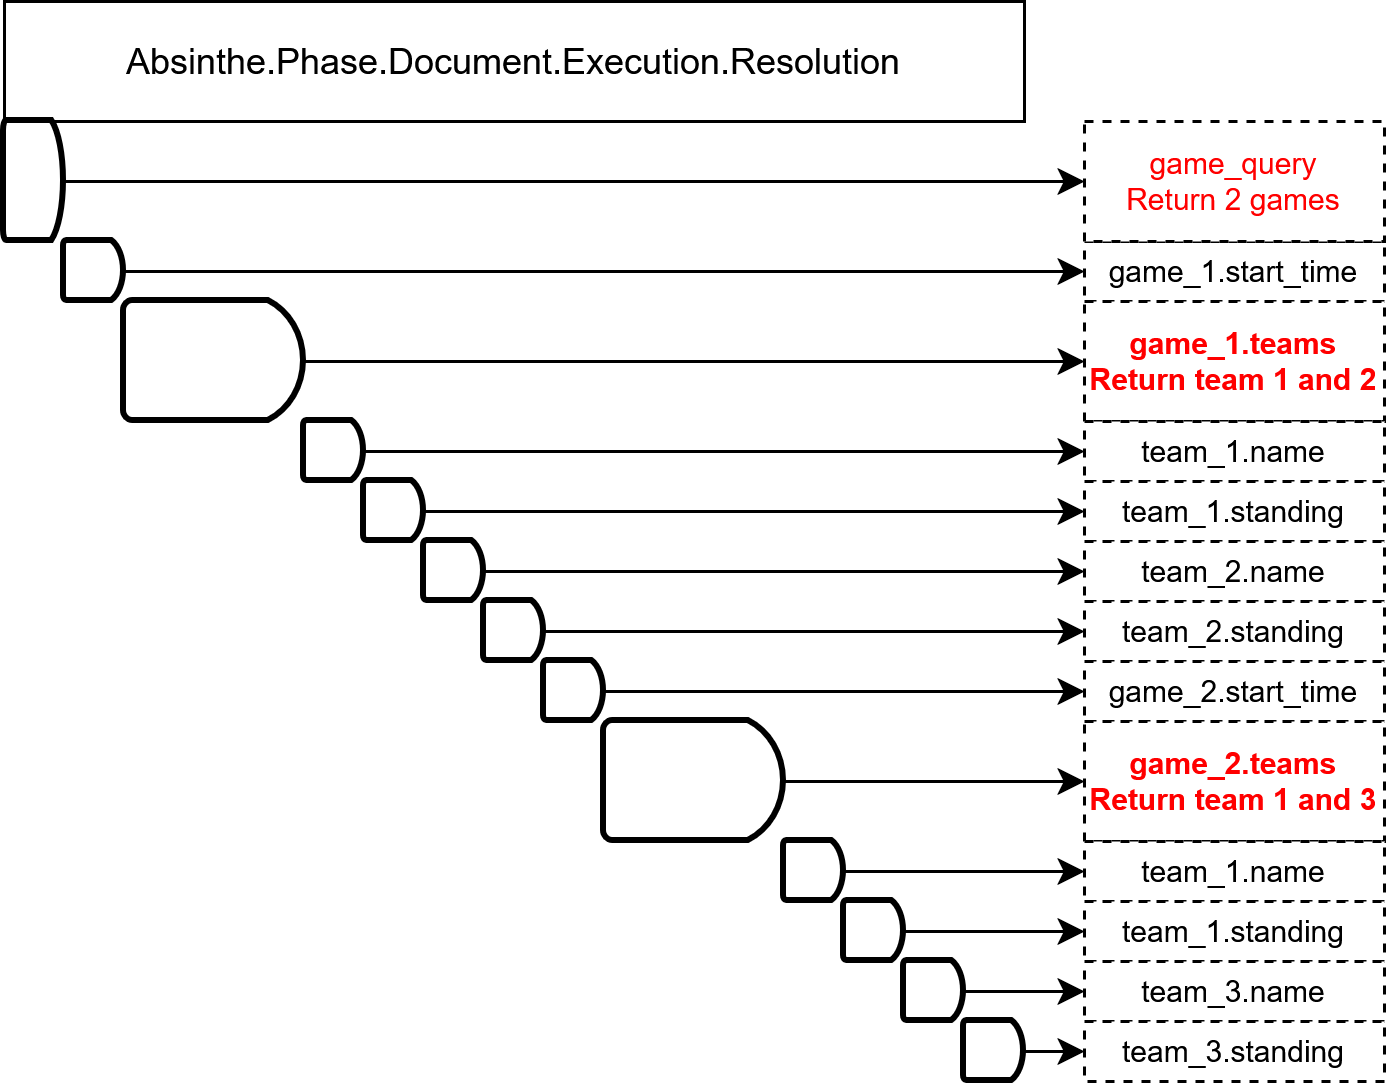

The diagram above was exported from draw.io. Its source (the exported page's mxGraphModel, read from the mxfile embedded in the PNG):
<mxGraphModel dx="591" dy="706" grid="1" gridSize="10" guides="1" tooltips="1" connect="1" arrows="1" fold="1" page="1" pageScale="1" pageWidth="827" pageHeight="1169" math="0" shadow="0">
  <root>
    <mxCell id="0" />
    <mxCell id="1" parent="0" />
    <mxCell id="DrpHcK45U9rR2WL5Fj_5-1" value="Absinthe.Phase.Document.Execution.Resolution" style="rounded=0;whiteSpace=wrap;html=1;" parent="1" vertex="1">
      <mxGeometry x="240" y="320" width="340" height="40" as="geometry" />
    </mxCell>
    <mxCell id="DrpHcK45U9rR2WL5Fj_5-2" value="" style="strokeWidth=2;html=1;shape=mxgraph.flowchart.delay;whiteSpace=wrap;" parent="1" vertex="1">
      <mxGeometry x="240" y="360" width="20" height="40" as="geometry" />
    </mxCell>
    <mxCell id="DrpHcK45U9rR2WL5Fj_5-3" value="" style="strokeWidth=2;html=1;shape=mxgraph.flowchart.delay;whiteSpace=wrap;" parent="1" vertex="1">
      <mxGeometry x="260" y="400" width="20" height="20" as="geometry" />
    </mxCell>
    <mxCell id="DrpHcK45U9rR2WL5Fj_5-4" value="" style="strokeWidth=2;html=1;shape=mxgraph.flowchart.delay;whiteSpace=wrap;" parent="1" vertex="1">
      <mxGeometry x="280" y="420" width="60" height="40" as="geometry" />
    </mxCell>
    <mxCell id="DrpHcK45U9rR2WL5Fj_5-5" value="" style="endArrow=classic;html=1;rounded=0;entryX=0;entryY=0.5;entryDx=0;entryDy=0;" parent="1" source="DrpHcK45U9rR2WL5Fj_5-2" target="DrpHcK45U9rR2WL5Fj_5-12" edge="1">
      <mxGeometry width="50" height="50" relative="1" as="geometry">
        <mxPoint x="440" y="450" as="sourcePoint" />
        <mxPoint x="290" y="380" as="targetPoint" />
      </mxGeometry>
    </mxCell>
    <mxCell id="DrpHcK45U9rR2WL5Fj_5-9" value="" style="endArrow=classic;html=1;rounded=0;exitX=1;exitY=0.5;exitDx=0;exitDy=0;exitPerimeter=0;entryX=0;entryY=0.5;entryDx=0;entryDy=0;" parent="1" source="DrpHcK45U9rR2WL5Fj_5-3" target="DrpHcK45U9rR2WL5Fj_5-10" edge="1">
      <mxGeometry width="50" height="50" relative="1" as="geometry">
        <mxPoint x="440" y="450" as="sourcePoint" />
        <mxPoint x="300" y="420" as="targetPoint" />
      </mxGeometry>
    </mxCell>
    <mxCell id="DrpHcK45U9rR2WL5Fj_5-10" value="&lt;p&gt;&lt;font&gt;game_1.start_time&lt;/font&gt;&lt;/p&gt;" style="rounded=0;whiteSpace=wrap;html=1;dashed=1;fontSize=10;" parent="1" vertex="1">
      <mxGeometry x="600" y="400" width="100" height="20" as="geometry" />
    </mxCell>
    <mxCell id="DrpHcK45U9rR2WL5Fj_5-12" value="&lt;div&gt;game_query&lt;/div&gt;&lt;div&gt;Return 2 games&lt;/div&gt;" style="rounded=0;whiteSpace=wrap;html=1;dashed=1;fontSize=10;fontColor=light-dark(#ff0000, #ededed);" parent="1" vertex="1">
      <mxGeometry x="600" y="360" width="100" height="40" as="geometry" />
    </mxCell>
    <mxCell id="DrpHcK45U9rR2WL5Fj_5-13" value="&lt;div&gt;game_1.teams&lt;/div&gt;&lt;div&gt;Return team 1 and 2&lt;/div&gt;" style="rounded=0;whiteSpace=wrap;html=1;dashed=1;fontSize=10;fontColor=light-dark(#ff0000, #ededed);fontStyle=1" parent="1" vertex="1">
      <mxGeometry x="600" y="420" width="100" height="40" as="geometry" />
    </mxCell>
    <mxCell id="DrpHcK45U9rR2WL5Fj_5-16" value="" style="endArrow=classic;html=1;rounded=0;exitX=1;exitY=0.5;exitDx=0;exitDy=0;exitPerimeter=0;entryX=0;entryY=0.5;entryDx=0;entryDy=0;" parent="1" source="DrpHcK45U9rR2WL5Fj_5-4" target="DrpHcK45U9rR2WL5Fj_5-13" edge="1">
      <mxGeometry width="50" height="50" relative="1" as="geometry">
        <mxPoint x="440" y="430" as="sourcePoint" />
        <mxPoint x="490" y="380" as="targetPoint" />
      </mxGeometry>
    </mxCell>
    <mxCell id="DrpHcK45U9rR2WL5Fj_5-18" value="" style="strokeWidth=2;html=1;shape=mxgraph.flowchart.delay;whiteSpace=wrap;" parent="1" vertex="1">
      <mxGeometry x="340" y="460" width="20" height="20" as="geometry" />
    </mxCell>
    <mxCell id="DrpHcK45U9rR2WL5Fj_5-19" value="team_1.name" style="rounded=0;whiteSpace=wrap;html=1;dashed=1;fontSize=10;" parent="1" vertex="1">
      <mxGeometry x="600" y="460" width="100" height="20" as="geometry" />
    </mxCell>
    <mxCell id="DrpHcK45U9rR2WL5Fj_5-20" value="" style="endArrow=classic;html=1;rounded=0;exitX=1;exitY=0.5;exitDx=0;exitDy=0;exitPerimeter=0;entryX=0;entryY=0.5;entryDx=0;entryDy=0;" parent="1" source="DrpHcK45U9rR2WL5Fj_5-18" target="DrpHcK45U9rR2WL5Fj_5-19" edge="1">
      <mxGeometry width="50" height="50" relative="1" as="geometry">
        <mxPoint x="500" y="470" as="sourcePoint" />
        <mxPoint x="550" y="420" as="targetPoint" />
      </mxGeometry>
    </mxCell>
    <mxCell id="DrpHcK45U9rR2WL5Fj_5-21" value="" style="strokeWidth=2;html=1;shape=mxgraph.flowchart.delay;whiteSpace=wrap;" parent="1" vertex="1">
      <mxGeometry x="360" y="480" width="20" height="20" as="geometry" />
    </mxCell>
    <mxCell id="DrpHcK45U9rR2WL5Fj_5-22" value="&lt;div&gt;team_1.standing&lt;/div&gt;" style="rounded=0;whiteSpace=wrap;html=1;dashed=1;fontSize=10;" parent="1" vertex="1">
      <mxGeometry x="600" y="480" width="100" height="20" as="geometry" />
    </mxCell>
    <mxCell id="DrpHcK45U9rR2WL5Fj_5-23" value="" style="endArrow=classic;html=1;rounded=0;exitX=1;exitY=0.5;exitDx=0;exitDy=0;exitPerimeter=0;entryX=0;entryY=0.5;entryDx=0;entryDy=0;" parent="1" source="DrpHcK45U9rR2WL5Fj_5-21" target="DrpHcK45U9rR2WL5Fj_5-22" edge="1">
      <mxGeometry width="50" height="50" relative="1" as="geometry">
        <mxPoint x="520" y="490" as="sourcePoint" />
        <mxPoint x="570" y="440" as="targetPoint" />
      </mxGeometry>
    </mxCell>
    <mxCell id="DrpHcK45U9rR2WL5Fj_5-24" value="" style="strokeWidth=2;html=1;shape=mxgraph.flowchart.delay;whiteSpace=wrap;" parent="1" vertex="1">
      <mxGeometry x="380" y="500" width="20" height="20" as="geometry" />
    </mxCell>
    <mxCell id="DrpHcK45U9rR2WL5Fj_5-25" value="team_2.name" style="rounded=0;whiteSpace=wrap;html=1;dashed=1;fontSize=10;" parent="1" vertex="1">
      <mxGeometry x="600" y="500" width="100" height="20" as="geometry" />
    </mxCell>
    <mxCell id="DrpHcK45U9rR2WL5Fj_5-26" value="" style="endArrow=classic;html=1;rounded=0;exitX=1;exitY=0.5;exitDx=0;exitDy=0;exitPerimeter=0;entryX=0;entryY=0.5;entryDx=0;entryDy=0;" parent="1" source="DrpHcK45U9rR2WL5Fj_5-24" target="DrpHcK45U9rR2WL5Fj_5-25" edge="1">
      <mxGeometry width="50" height="50" relative="1" as="geometry">
        <mxPoint x="540" y="510" as="sourcePoint" />
        <mxPoint x="590" y="460" as="targetPoint" />
      </mxGeometry>
    </mxCell>
    <mxCell id="DrpHcK45U9rR2WL5Fj_5-27" value="" style="strokeWidth=2;html=1;shape=mxgraph.flowchart.delay;whiteSpace=wrap;" parent="1" vertex="1">
      <mxGeometry x="400" y="520" width="20" height="20" as="geometry" />
    </mxCell>
    <mxCell id="DrpHcK45U9rR2WL5Fj_5-28" value="&lt;div&gt;team_2.standing&lt;/div&gt;" style="rounded=0;whiteSpace=wrap;html=1;dashed=1;fontSize=10;" parent="1" vertex="1">
      <mxGeometry x="600" y="520" width="100" height="20" as="geometry" />
    </mxCell>
    <mxCell id="DrpHcK45U9rR2WL5Fj_5-29" value="" style="endArrow=classic;html=1;rounded=0;exitX=1;exitY=0.5;exitDx=0;exitDy=0;exitPerimeter=0;entryX=0;entryY=0.5;entryDx=0;entryDy=0;" parent="1" source="DrpHcK45U9rR2WL5Fj_5-27" target="DrpHcK45U9rR2WL5Fj_5-28" edge="1">
      <mxGeometry width="50" height="50" relative="1" as="geometry">
        <mxPoint x="560" y="530" as="sourcePoint" />
        <mxPoint x="610" y="480" as="targetPoint" />
      </mxGeometry>
    </mxCell>
    <mxCell id="DrpHcK45U9rR2WL5Fj_5-30" value="" style="strokeWidth=2;html=1;shape=mxgraph.flowchart.delay;whiteSpace=wrap;" parent="1" vertex="1">
      <mxGeometry x="420" y="540" width="20" height="20" as="geometry" />
    </mxCell>
    <mxCell id="DrpHcK45U9rR2WL5Fj_5-31" value="" style="strokeWidth=2;html=1;shape=mxgraph.flowchart.delay;whiteSpace=wrap;" parent="1" vertex="1">
      <mxGeometry x="440" y="560" width="60" height="40" as="geometry" />
    </mxCell>
    <mxCell id="DrpHcK45U9rR2WL5Fj_5-32" value="" style="endArrow=classic;html=1;rounded=0;exitX=1;exitY=0.5;exitDx=0;exitDy=0;exitPerimeter=0;entryX=0;entryY=0.5;entryDx=0;entryDy=0;" parent="1" source="DrpHcK45U9rR2WL5Fj_5-30" target="DrpHcK45U9rR2WL5Fj_5-33" edge="1">
      <mxGeometry width="50" height="50" relative="1" as="geometry">
        <mxPoint x="600" y="590" as="sourcePoint" />
        <mxPoint x="460" y="560" as="targetPoint" />
      </mxGeometry>
    </mxCell>
    <mxCell id="DrpHcK45U9rR2WL5Fj_5-33" value="&lt;p&gt;&lt;font&gt;game_2.start_time&lt;/font&gt;&lt;/p&gt;" style="rounded=0;whiteSpace=wrap;html=1;dashed=1;fontSize=10;" parent="1" vertex="1">
      <mxGeometry x="600" y="540" width="100" height="20" as="geometry" />
    </mxCell>
    <mxCell id="DrpHcK45U9rR2WL5Fj_5-34" value="&lt;div&gt;game_2.teams&lt;/div&gt;&lt;div&gt;Return team 1 and 3&lt;/div&gt;" style="rounded=0;whiteSpace=wrap;html=1;dashed=1;fontSize=10;fontColor=light-dark(#ff0000, #ededed);fontStyle=1" parent="1" vertex="1">
      <mxGeometry x="600" y="560" width="100" height="40" as="geometry" />
    </mxCell>
    <mxCell id="DrpHcK45U9rR2WL5Fj_5-35" value="" style="endArrow=classic;html=1;rounded=0;exitX=1;exitY=0.5;exitDx=0;exitDy=0;exitPerimeter=0;entryX=0;entryY=0.5;entryDx=0;entryDy=0;" parent="1" source="DrpHcK45U9rR2WL5Fj_5-31" target="DrpHcK45U9rR2WL5Fj_5-34" edge="1">
      <mxGeometry width="50" height="50" relative="1" as="geometry">
        <mxPoint x="600" y="570" as="sourcePoint" />
        <mxPoint x="650" y="520" as="targetPoint" />
      </mxGeometry>
    </mxCell>
    <mxCell id="DrpHcK45U9rR2WL5Fj_5-36" value="" style="strokeWidth=2;html=1;shape=mxgraph.flowchart.delay;whiteSpace=wrap;" parent="1" vertex="1">
      <mxGeometry x="500" y="600" width="20" height="20" as="geometry" />
    </mxCell>
    <mxCell id="DrpHcK45U9rR2WL5Fj_5-37" value="team_1.name" style="rounded=0;whiteSpace=wrap;html=1;dashed=1;fontSize=10;" parent="1" vertex="1">
      <mxGeometry x="600" y="600" width="100" height="20" as="geometry" />
    </mxCell>
    <mxCell id="DrpHcK45U9rR2WL5Fj_5-38" value="" style="endArrow=classic;html=1;rounded=0;exitX=1;exitY=0.5;exitDx=0;exitDy=0;exitPerimeter=0;entryX=0;entryY=0.5;entryDx=0;entryDy=0;" parent="1" source="DrpHcK45U9rR2WL5Fj_5-36" target="DrpHcK45U9rR2WL5Fj_5-37" edge="1">
      <mxGeometry width="50" height="50" relative="1" as="geometry">
        <mxPoint x="660" y="610" as="sourcePoint" />
        <mxPoint x="710" y="560" as="targetPoint" />
      </mxGeometry>
    </mxCell>
    <mxCell id="DrpHcK45U9rR2WL5Fj_5-39" value="" style="strokeWidth=2;html=1;shape=mxgraph.flowchart.delay;whiteSpace=wrap;" parent="1" vertex="1">
      <mxGeometry x="520" y="620" width="20" height="20" as="geometry" />
    </mxCell>
    <mxCell id="DrpHcK45U9rR2WL5Fj_5-40" value="&lt;div&gt;team_1.standing&lt;/div&gt;" style="rounded=0;whiteSpace=wrap;html=1;dashed=1;fontSize=10;" parent="1" vertex="1">
      <mxGeometry x="600" y="620" width="100" height="20" as="geometry" />
    </mxCell>
    <mxCell id="DrpHcK45U9rR2WL5Fj_5-41" value="" style="endArrow=classic;html=1;rounded=0;exitX=1;exitY=0.5;exitDx=0;exitDy=0;exitPerimeter=0;entryX=0;entryY=0.5;entryDx=0;entryDy=0;" parent="1" source="DrpHcK45U9rR2WL5Fj_5-39" target="DrpHcK45U9rR2WL5Fj_5-40" edge="1">
      <mxGeometry width="50" height="50" relative="1" as="geometry">
        <mxPoint x="680" y="630" as="sourcePoint" />
        <mxPoint x="730" y="580" as="targetPoint" />
      </mxGeometry>
    </mxCell>
    <mxCell id="DrpHcK45U9rR2WL5Fj_5-42" value="" style="strokeWidth=2;html=1;shape=mxgraph.flowchart.delay;whiteSpace=wrap;" parent="1" vertex="1">
      <mxGeometry x="540" y="640" width="20" height="20" as="geometry" />
    </mxCell>
    <mxCell id="DrpHcK45U9rR2WL5Fj_5-43" value="team_3.name" style="rounded=0;whiteSpace=wrap;html=1;dashed=1;fontSize=10;" parent="1" vertex="1">
      <mxGeometry x="600" y="640" width="100" height="20" as="geometry" />
    </mxCell>
    <mxCell id="DrpHcK45U9rR2WL5Fj_5-44" value="" style="endArrow=classic;html=1;rounded=0;exitX=1;exitY=0.5;exitDx=0;exitDy=0;exitPerimeter=0;entryX=0;entryY=0.5;entryDx=0;entryDy=0;" parent="1" source="DrpHcK45U9rR2WL5Fj_5-42" target="DrpHcK45U9rR2WL5Fj_5-43" edge="1">
      <mxGeometry width="50" height="50" relative="1" as="geometry">
        <mxPoint x="700" y="650" as="sourcePoint" />
        <mxPoint x="750" y="600" as="targetPoint" />
      </mxGeometry>
    </mxCell>
    <mxCell id="DrpHcK45U9rR2WL5Fj_5-45" value="" style="strokeWidth=2;html=1;shape=mxgraph.flowchart.delay;whiteSpace=wrap;" parent="1" vertex="1">
      <mxGeometry x="560" y="660" width="20" height="20" as="geometry" />
    </mxCell>
    <mxCell id="DrpHcK45U9rR2WL5Fj_5-46" value="&lt;div&gt;team_3.standing&lt;/div&gt;" style="rounded=0;whiteSpace=wrap;html=1;dashed=1;fontSize=10;" parent="1" vertex="1">
      <mxGeometry x="600" y="660" width="100" height="20" as="geometry" />
    </mxCell>
    <mxCell id="DrpHcK45U9rR2WL5Fj_5-47" value="" style="endArrow=classic;html=1;rounded=0;exitX=1;exitY=0.5;exitDx=0;exitDy=0;exitPerimeter=0;entryX=0;entryY=0.5;entryDx=0;entryDy=0;" parent="1" source="DrpHcK45U9rR2WL5Fj_5-45" target="DrpHcK45U9rR2WL5Fj_5-46" edge="1">
      <mxGeometry width="50" height="50" relative="1" as="geometry">
        <mxPoint x="720" y="670" as="sourcePoint" />
        <mxPoint x="770" y="620" as="targetPoint" />
      </mxGeometry>
    </mxCell>
  </root>
</mxGraphModel>